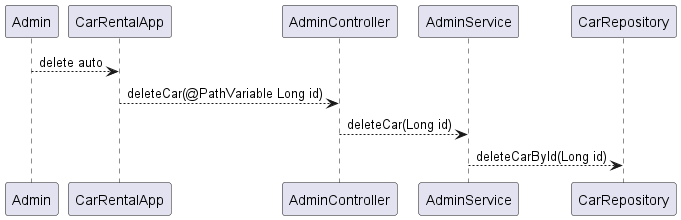

The diagram above was rendered by PlantUML. Its source (embedded in the PNG):
@startuml
Admin --> CarRentalApp : delete auto
CarRentalApp--> AdminController : deleteCar(@PathVariable Long id)
AdminController --> AdminService : deleteCar(Long id)
AdminService --> CarRepository : deleteCarById(Long id)
@enduml